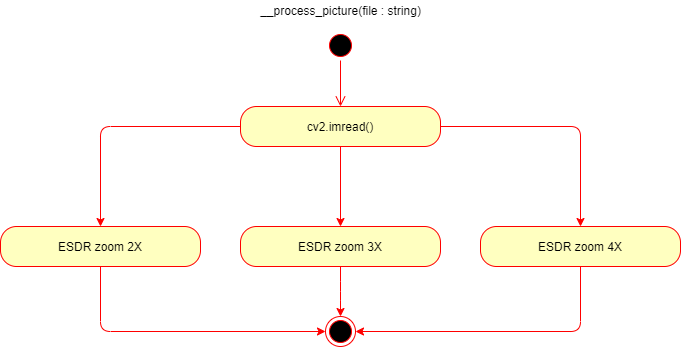

The diagram above was exported from draw.io. Its source (the exported page's mxGraphModel, read from the mxfile embedded in the PNG):
<mxGraphModel dx="990" dy="691" grid="1" gridSize="10" guides="1" tooltips="1" connect="1" arrows="1" fold="1" page="1" pageScale="1" pageWidth="827" pageHeight="1169" math="0" shadow="0">
  <root>
    <mxCell id="o7XjQStySnBTKkAdgTy3-0" />
    <mxCell id="o7XjQStySnBTKkAdgTy3-1" parent="o7XjQStySnBTKkAdgTy3-0" />
    <mxCell id="SrO7Xi9fvuJ-vgtuY18P-0" value="" style="ellipse;html=1;shape=startState;fillColor=#000000;strokeColor=#ff0000;" parent="o7XjQStySnBTKkAdgTy3-1" vertex="1">
      <mxGeometry x="365" y="124" width="30" height="30" as="geometry" />
    </mxCell>
    <mxCell id="SrO7Xi9fvuJ-vgtuY18P-1" value="" style="edgeStyle=orthogonalEdgeStyle;html=1;verticalAlign=bottom;endArrow=open;endSize=8;strokeColor=#ff0000;entryX=0.5;entryY=0;entryDx=0;entryDy=0;" parent="o7XjQStySnBTKkAdgTy3-1" source="SrO7Xi9fvuJ-vgtuY18P-0" target="SrO7Xi9fvuJ-vgtuY18P-2" edge="1">
      <mxGeometry relative="1" as="geometry">
        <mxPoint x="375" y="200" as="targetPoint" />
      </mxGeometry>
    </mxCell>
    <mxCell id="SrO7Xi9fvuJ-vgtuY18P-2" value="&lt;span style=&quot;text-align: left&quot;&gt;cv2.imread()&lt;/span&gt;" style="rounded=1;whiteSpace=wrap;html=1;arcSize=40;fontColor=#000000;fillColor=#ffffc0;strokeColor=#ff0000;" parent="o7XjQStySnBTKkAdgTy3-1" vertex="1">
      <mxGeometry x="280" y="200" width="200" height="40" as="geometry" />
    </mxCell>
    <mxCell id="SrO7Xi9fvuJ-vgtuY18P-3" value="&lt;span style=&quot;text-align: left&quot;&gt;__process_picture(file : string)&lt;/span&gt;" style="text;html=1;align=center;verticalAlign=middle;resizable=0;points=[];autosize=1;strokeColor=none;fillColor=none;" parent="o7XjQStySnBTKkAdgTy3-1" vertex="1">
      <mxGeometry x="290" y="94" width="180" height="20" as="geometry" />
    </mxCell>
    <mxCell id="SrO7Xi9fvuJ-vgtuY18P-8" style="edgeStyle=elbowEdgeStyle;html=1;entryX=0;entryY=0.5;entryDx=0;entryDy=0;startArrow=classic;startFill=1;endArrow=none;endFill=0;strokeColor=#FF0000;" parent="o7XjQStySnBTKkAdgTy3-1" source="SrO7Xi9fvuJ-vgtuY18P-4" target="SrO7Xi9fvuJ-vgtuY18P-2" edge="1">
      <mxGeometry relative="1" as="geometry">
        <Array as="points">
          <mxPoint x="140" y="280" />
          <mxPoint x="170" y="260" />
        </Array>
      </mxGeometry>
    </mxCell>
    <mxCell id="4nPWI2hymKt95uSj4Esr-2" style="edgeStyle=elbowEdgeStyle;html=1;entryX=0;entryY=0.5;entryDx=0;entryDy=0;startArrow=none;startFill=0;endArrow=classic;endFill=1;strokeColor=#FF0000;" parent="o7XjQStySnBTKkAdgTy3-1" source="SrO7Xi9fvuJ-vgtuY18P-4" target="4nPWI2hymKt95uSj4Esr-0" edge="1">
      <mxGeometry relative="1" as="geometry">
        <Array as="points">
          <mxPoint x="140" y="400" />
        </Array>
      </mxGeometry>
    </mxCell>
    <mxCell id="SrO7Xi9fvuJ-vgtuY18P-4" value="&lt;span style=&quot;text-align: left&quot;&gt;ESDR zoom 2X&lt;/span&gt;" style="rounded=1;whiteSpace=wrap;html=1;arcSize=40;fontColor=#000000;fillColor=#ffffc0;strokeColor=#ff0000;" parent="o7XjQStySnBTKkAdgTy3-1" vertex="1">
      <mxGeometry x="40" y="320" width="200" height="40" as="geometry" />
    </mxCell>
    <mxCell id="SrO7Xi9fvuJ-vgtuY18P-9" style="edgeStyle=elbowEdgeStyle;html=1;entryX=1;entryY=0.5;entryDx=0;entryDy=0;startArrow=classic;startFill=1;endArrow=none;endFill=0;strokeColor=#FF0000;exitX=0.5;exitY=0;exitDx=0;exitDy=0;" parent="o7XjQStySnBTKkAdgTy3-1" source="SrO7Xi9fvuJ-vgtuY18P-5" target="SrO7Xi9fvuJ-vgtuY18P-2" edge="1">
      <mxGeometry relative="1" as="geometry">
        <Array as="points">
          <mxPoint x="620" y="280" />
        </Array>
      </mxGeometry>
    </mxCell>
    <mxCell id="4nPWI2hymKt95uSj4Esr-3" style="edgeStyle=elbowEdgeStyle;html=1;entryX=1;entryY=0.5;entryDx=0;entryDy=0;startArrow=none;startFill=0;endArrow=classic;endFill=1;strokeColor=#FF0000;" parent="o7XjQStySnBTKkAdgTy3-1" source="SrO7Xi9fvuJ-vgtuY18P-5" target="4nPWI2hymKt95uSj4Esr-0" edge="1">
      <mxGeometry relative="1" as="geometry">
        <Array as="points">
          <mxPoint x="620" y="390" />
        </Array>
      </mxGeometry>
    </mxCell>
    <mxCell id="SrO7Xi9fvuJ-vgtuY18P-5" value="&lt;span style=&quot;text-align: left&quot;&gt;ESDR zoom 4X&lt;/span&gt;" style="rounded=1;whiteSpace=wrap;html=1;arcSize=40;fontColor=#000000;fillColor=#ffffc0;strokeColor=#ff0000;" parent="o7XjQStySnBTKkAdgTy3-1" vertex="1">
      <mxGeometry x="520" y="320" width="200" height="40" as="geometry" />
    </mxCell>
    <mxCell id="SrO7Xi9fvuJ-vgtuY18P-7" style="edgeStyle=orthogonalEdgeStyle;curved=1;html=1;entryX=0.5;entryY=1;entryDx=0;entryDy=0;startArrow=classic;startFill=1;endArrow=none;endFill=0;strokeColor=#FF0000;" parent="o7XjQStySnBTKkAdgTy3-1" source="SrO7Xi9fvuJ-vgtuY18P-6" target="SrO7Xi9fvuJ-vgtuY18P-2" edge="1">
      <mxGeometry relative="1" as="geometry" />
    </mxCell>
    <mxCell id="4nPWI2hymKt95uSj4Esr-1" style="edgeStyle=elbowEdgeStyle;html=1;exitX=0.5;exitY=1;exitDx=0;exitDy=0;entryX=0.5;entryY=0;entryDx=0;entryDy=0;startArrow=none;startFill=0;endArrow=classic;endFill=1;strokeColor=#FF0000;" parent="o7XjQStySnBTKkAdgTy3-1" source="SrO7Xi9fvuJ-vgtuY18P-6" target="4nPWI2hymKt95uSj4Esr-0" edge="1">
      <mxGeometry relative="1" as="geometry" />
    </mxCell>
    <mxCell id="SrO7Xi9fvuJ-vgtuY18P-6" value="&lt;span style=&quot;text-align: left&quot;&gt;ESDR zoom 3X&lt;/span&gt;" style="rounded=1;whiteSpace=wrap;html=1;arcSize=40;fontColor=#000000;fillColor=#ffffc0;strokeColor=#ff0000;" parent="o7XjQStySnBTKkAdgTy3-1" vertex="1">
      <mxGeometry x="280" y="320" width="200" height="40" as="geometry" />
    </mxCell>
    <mxCell id="4nPWI2hymKt95uSj4Esr-0" value="" style="ellipse;html=1;shape=endState;fillColor=#000000;strokeColor=#ff0000;" parent="o7XjQStySnBTKkAdgTy3-1" vertex="1">
      <mxGeometry x="365" y="410" width="30" height="30" as="geometry" />
    </mxCell>
  </root>
</mxGraphModel>